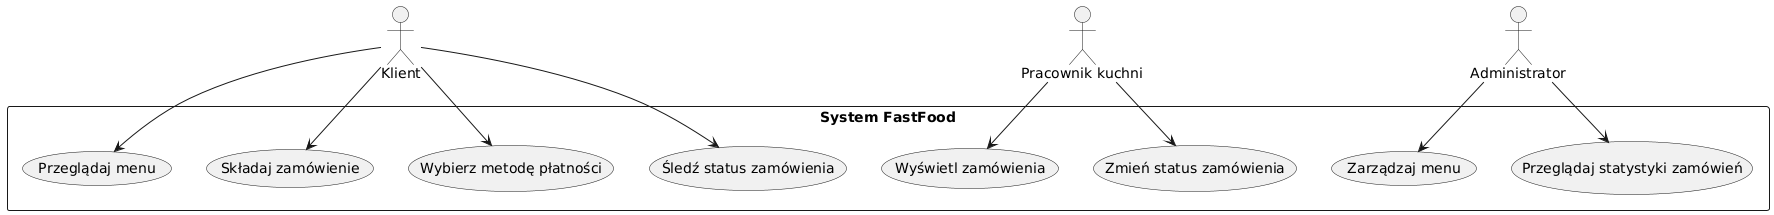

The diagram above was rendered by PlantUML. Its source (embedded in the PNG):
@startuml
actor Klient
actor "Pracownik kuchni" as Kuchnia
actor Administrator

rectangle "System FastFood" {
  
  Klient --> (Przeglądaj menu)
  Klient --> (Składaj zamówienie)
  Klient --> (Wybierz metodę płatności)
  Klient --> (Śledź status zamówienia)
  
  Kuchnia --> (Wyświetl zamówienia)
  Kuchnia --> (Zmień status zamówienia)
  
  Administrator --> (Zarządzaj menu)
  Administrator --> (Przeglądaj statystyki zamówień)
}
@enduml